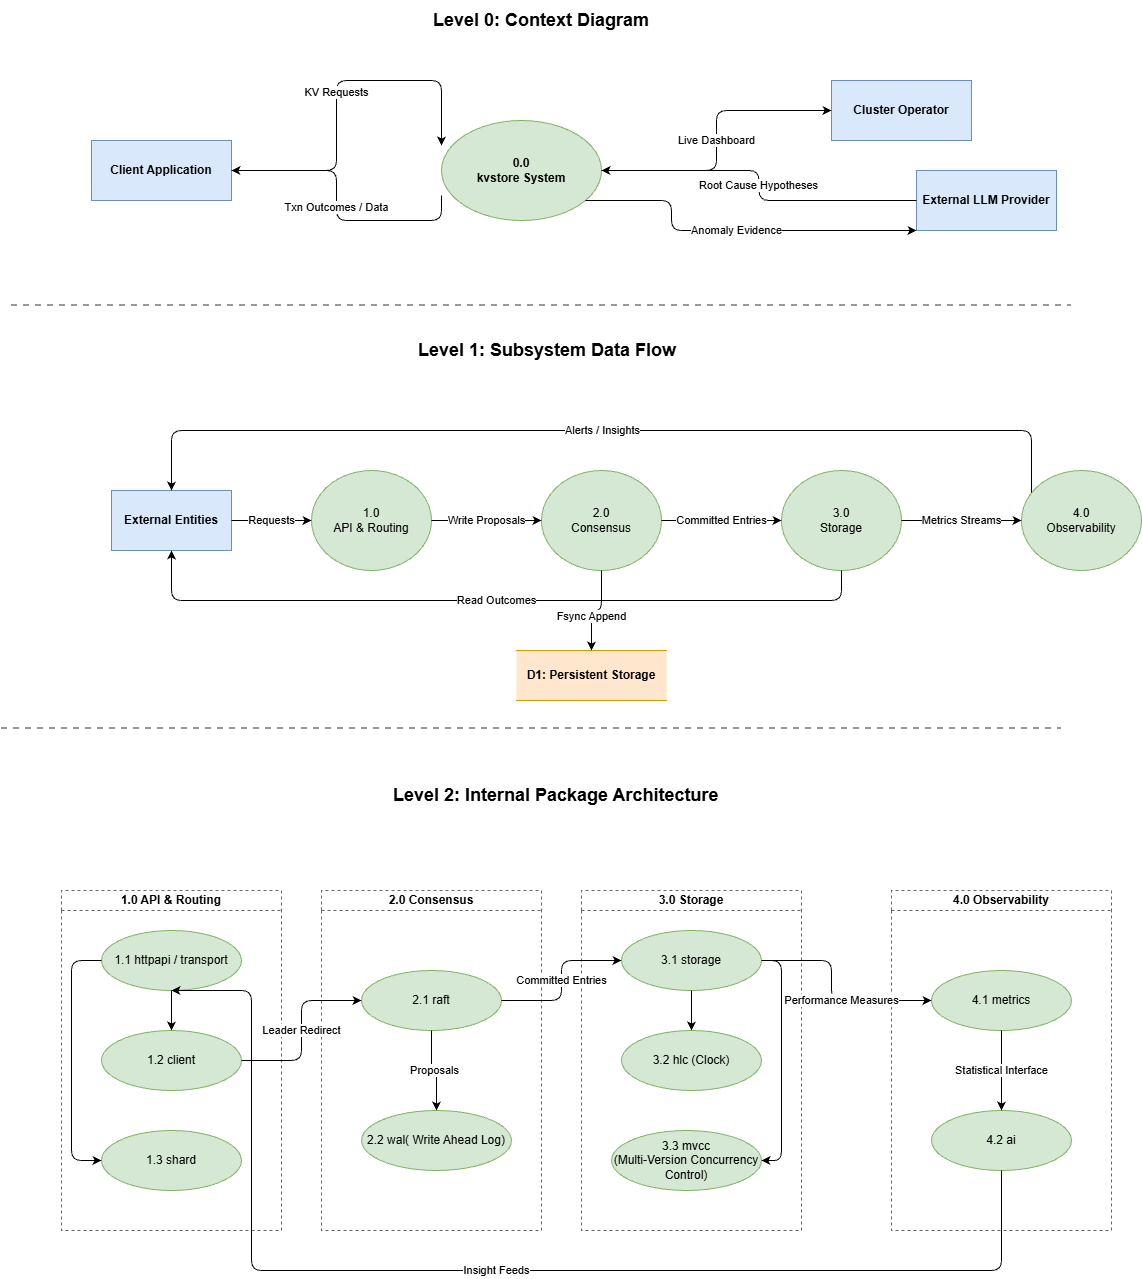

The diagram above was exported from draw.io. Its source (the exported page's mxGraphModel, read from the mxfile embedded in the PNG):
<mxGraphModel dx="1580" dy="694" grid="1" gridSize="10" guides="1" tooltips="1" connect="1" arrows="1" fold="1" page="1" pageScale="1" pageWidth="850" pageHeight="1100" math="0" shadow="0">
  <root>
    <mxCell id="0" />
    <mxCell id="1" parent="0" />
    <mxCell id="2Yl0SFo1Mnx7D_zvoTuf-1" parent="1" style="text;html=1;strokeColor=none;fillColor=none;align=left;verticalAlign=middle;whiteSpace=wrap;rounded=0;" value="&lt;font style=&quot;font-size: 18px;&quot;&gt;&lt;b&gt;Level 0: Context Diagram&lt;/b&gt;&lt;/font&gt;" vertex="1">
      <mxGeometry height="40" width="300" x="720" y="140" as="geometry" />
    </mxCell>
    <mxCell id="2Yl0SFo1Mnx7D_zvoTuf-2" parent="1" style="rounded=0;whiteSpace=wrap;html=1;fillColor=#dae8fc;strokeColor=#6c8ebf;fontStyle=1;" value="Client Application" vertex="1">
      <mxGeometry height="60" width="140" x="380" y="280" as="geometry" />
    </mxCell>
    <mxCell id="2Yl0SFo1Mnx7D_zvoTuf-3" parent="1" style="ellipse;whiteSpace=wrap;html=1;fillColor=#d5e8d4;strokeColor=#82b366;fontStyle=1;" value="0.0&lt;br&gt;kvstore System" vertex="1">
      <mxGeometry height="100" width="160" x="730" y="260" as="geometry" />
    </mxCell>
    <mxCell id="2Yl0SFo1Mnx7D_zvoTuf-4" parent="1" style="rounded=0;whiteSpace=wrap;html=1;fillColor=#dae8fc;strokeColor=#6c8ebf;fontStyle=1;" value="Cluster Operator" vertex="1">
      <mxGeometry height="60" width="140" x="1120" y="220" as="geometry" />
    </mxCell>
    <mxCell id="2Yl0SFo1Mnx7D_zvoTuf-5" parent="1" style="rounded=0;whiteSpace=wrap;html=1;fillColor=#dae8fc;strokeColor=#6c8ebf;fontStyle=1;" value="External LLM Provider" vertex="1">
      <mxGeometry height="60" width="140" x="1205" y="310" as="geometry" />
    </mxCell>
    <mxCell id="2Yl0SFo1Mnx7D_zvoTuf-6" edge="1" parent="1" source="2Yl0SFo1Mnx7D_zvoTuf-2" style="edgeStyle=orthogonalEdgeStyle;rounded=1;html=1;entryX=0;entryY=0.25;entryDx=0;entryDy=0;entryPerimeter=0;" target="2Yl0SFo1Mnx7D_zvoTuf-3" value="KV Requests">
      <mxGeometry relative="1" as="geometry">
        <Array as="points">
          <mxPoint x="625" y="310" />
          <mxPoint x="625" y="220" />
          <mxPoint x="730" y="220" />
        </Array>
      </mxGeometry>
    </mxCell>
    <mxCell id="2Yl0SFo1Mnx7D_zvoTuf-7" edge="1" parent="1" source="2Yl0SFo1Mnx7D_zvoTuf-3" style="edgeStyle=orthogonalEdgeStyle;rounded=1;html=1;exitX=0;exitY=0.75;exitDx=0;exitDy=0;exitPerimeter=0;" target="2Yl0SFo1Mnx7D_zvoTuf-2" value="Txn Outcomes / Data">
      <mxGeometry relative="1" as="geometry">
        <Array as="points">
          <mxPoint x="730" y="360" />
          <mxPoint x="625" y="360" />
          <mxPoint x="625" y="310" />
        </Array>
      </mxGeometry>
    </mxCell>
    <mxCell id="2Yl0SFo1Mnx7D_zvoTuf-8" edge="1" parent="1" source="2Yl0SFo1Mnx7D_zvoTuf-3" style="edgeStyle=orthogonalEdgeStyle;rounded=1;html=1;" target="2Yl0SFo1Mnx7D_zvoTuf-4" value="Live Dashboard">
      <mxGeometry relative="1" as="geometry" />
    </mxCell>
    <mxCell id="2Yl0SFo1Mnx7D_zvoTuf-9" edge="1" parent="1" source="2Yl0SFo1Mnx7D_zvoTuf-5" style="edgeStyle=orthogonalEdgeStyle;rounded=1;html=1;" target="2Yl0SFo1Mnx7D_zvoTuf-3" value="Root Cause Hypotheses">
      <mxGeometry relative="1" as="geometry" />
    </mxCell>
    <mxCell id="2Yl0SFo1Mnx7D_zvoTuf-10" edge="1" parent="1" source="2Yl0SFo1Mnx7D_zvoTuf-3" style="edgeStyle=orthogonalEdgeStyle;rounded=1;html=1;" target="2Yl0SFo1Mnx7D_zvoTuf-5" value="Anomaly Evidence">
      <mxGeometry relative="1" as="geometry">
        <Array as="points">
          <mxPoint x="960" y="340" />
          <mxPoint x="960" y="370" />
        </Array>
      </mxGeometry>
    </mxCell>
    <mxCell id="2Yl0SFo1Mnx7D_zvoTuf-11" parent="1" style="line;strokeWidth=2;html=1;strokeColor=#999999;dashed=1;" value="" vertex="1">
      <mxGeometry height="10" width="1060" x="300" y="440" as="geometry" />
    </mxCell>
    <mxCell id="2Yl0SFo1Mnx7D_zvoTuf-12" parent="1" style="text;html=1;strokeColor=none;fillColor=none;align=left;verticalAlign=middle;whiteSpace=wrap;rounded=0;" value="&lt;font style=&quot;font-size: 18px;&quot;&gt;&lt;b&gt;Level 1: Subsystem Data Flow&lt;/b&gt;&lt;/font&gt;" vertex="1">
      <mxGeometry height="40" width="350" x="705" y="470" as="geometry" />
    </mxCell>
    <mxCell id="2Yl0SFo1Mnx7D_zvoTuf-13" parent="1" style="rounded=0;whiteSpace=wrap;html=1;fillColor=#dae8fc;strokeColor=#6c8ebf;fontStyle=1;" value="External Entities" vertex="1">
      <mxGeometry height="60" width="120" x="400" y="630" as="geometry" />
    </mxCell>
    <mxCell id="2Yl0SFo1Mnx7D_zvoTuf-14" parent="1" style="ellipse;whiteSpace=wrap;html=1;fillColor=#d5e8d4;strokeColor=#82b366;" value="1.0&lt;br&gt;API &amp; Routing" vertex="1">
      <mxGeometry height="100" width="120" x="600" y="610" as="geometry" />
    </mxCell>
    <mxCell id="2Yl0SFo1Mnx7D_zvoTuf-15" parent="1" style="ellipse;whiteSpace=wrap;html=1;fillColor=#d5e8d4;strokeColor=#82b366;" value="2.0&lt;br&gt;Consensus" vertex="1">
      <mxGeometry height="100" width="120" x="830" y="610" as="geometry" />
    </mxCell>
    <mxCell id="2Yl0SFo1Mnx7D_zvoTuf-16" parent="1" style="ellipse;whiteSpace=wrap;html=1;fillColor=#d5e8d4;strokeColor=#82b366;" value="3.0&lt;br&gt;Storage" vertex="1">
      <mxGeometry height="100" width="120" x="1070" y="610" as="geometry" />
    </mxCell>
    <mxCell id="2Yl0SFo1Mnx7D_zvoTuf-17" parent="1" style="ellipse;whiteSpace=wrap;html=1;fillColor=#d5e8d4;strokeColor=#82b366;" value="4.0&lt;br&gt;Observability" vertex="1">
      <mxGeometry height="100" width="120" x="1310" y="610" as="geometry" />
    </mxCell>
    <mxCell id="2Yl0SFo1Mnx7D_zvoTuf-18" parent="1" style="shape=partialRectangle;whiteSpace=wrap;html=1;right=0;left=0;fillColor=#ffe6cc;strokeColor=#d79b00;fontStyle=1;" value="D1: Persistent Storage" vertex="1">
      <mxGeometry height="50" width="150" x="805" y="790" as="geometry" />
    </mxCell>
    <mxCell id="2Yl0SFo1Mnx7D_zvoTuf-19" edge="1" parent="1" source="2Yl0SFo1Mnx7D_zvoTuf-13" style="edgeStyle=orthogonalEdgeStyle;rounded=1;html=1;" target="2Yl0SFo1Mnx7D_zvoTuf-14" value="Requests">
      <mxGeometry relative="1" as="geometry" />
    </mxCell>
    <mxCell id="2Yl0SFo1Mnx7D_zvoTuf-20" edge="1" parent="1" source="2Yl0SFo1Mnx7D_zvoTuf-14" style="edgeStyle=orthogonalEdgeStyle;rounded=1;html=1;" target="2Yl0SFo1Mnx7D_zvoTuf-15" value="Write Proposals">
      <mxGeometry relative="1" as="geometry" />
    </mxCell>
    <mxCell id="2Yl0SFo1Mnx7D_zvoTuf-21" edge="1" parent="1" source="2Yl0SFo1Mnx7D_zvoTuf-15" style="edgeStyle=orthogonalEdgeStyle;rounded=1;html=1;" target="2Yl0SFo1Mnx7D_zvoTuf-18" value="Fsync Append">
      <mxGeometry relative="1" x="0.25" as="geometry">
        <mxPoint as="offset" />
      </mxGeometry>
    </mxCell>
    <mxCell id="2Yl0SFo1Mnx7D_zvoTuf-22" edge="1" parent="1" source="2Yl0SFo1Mnx7D_zvoTuf-15" style="edgeStyle=orthogonalEdgeStyle;rounded=1;html=1;" target="2Yl0SFo1Mnx7D_zvoTuf-16" value="Committed Entries">
      <mxGeometry relative="1" as="geometry" />
    </mxCell>
    <mxCell id="2Yl0SFo1Mnx7D_zvoTuf-23" edge="1" parent="1" source="2Yl0SFo1Mnx7D_zvoTuf-16" style="edgeStyle=orthogonalEdgeStyle;rounded=1;html=1;" target="2Yl0SFo1Mnx7D_zvoTuf-17" value="Metrics Streams">
      <mxGeometry relative="1" as="geometry" />
    </mxCell>
    <mxCell id="2Yl0SFo1Mnx7D_zvoTuf-24" edge="1" parent="1" source="2Yl0SFo1Mnx7D_zvoTuf-17" style="edgeStyle=orthogonalEdgeStyle;rounded=1;html=1;entryX=0.5;entryY=0;entryDx=0;entryDy=0;" target="2Yl0SFo1Mnx7D_zvoTuf-13" value="Alerts / Insights">
      <mxGeometry relative="1" as="geometry">
        <Array as="points">
          <mxPoint x="1320" y="570" />
          <mxPoint x="460" y="570" />
        </Array>
      </mxGeometry>
    </mxCell>
    <mxCell id="2Yl0SFo1Mnx7D_zvoTuf-25" edge="1" parent="1" source="2Yl0SFo1Mnx7D_zvoTuf-16" style="edgeStyle=orthogonalEdgeStyle;rounded=1;html=1;exitX=0.5;exitY=1;exitDx=0;exitDy=0;entryX=0.5;entryY=1;entryDx=0;entryDy=0;" target="2Yl0SFo1Mnx7D_zvoTuf-13" value="Read Outcomes">
      <mxGeometry relative="1" as="geometry">
        <Array as="points">
          <mxPoint x="1130" y="740" />
          <mxPoint x="460" y="740" />
        </Array>
      </mxGeometry>
    </mxCell>
    <mxCell id="2Yl0SFo1Mnx7D_zvoTuf-26" parent="1" style="line;strokeWidth=2;html=1;strokeColor=#999999;dashed=1;" value="" vertex="1">
      <mxGeometry height="10" width="1060" x="290" y="863" as="geometry" />
    </mxCell>
    <mxCell id="2Yl0SFo1Mnx7D_zvoTuf-27" parent="1" style="text;html=1;strokeColor=none;fillColor=none;align=left;verticalAlign=middle;whiteSpace=wrap;rounded=0;" value="&lt;font style=&quot;font-size: 18px;&quot;&gt;&lt;b&gt;Level 2: Internal Package Architecture&lt;/b&gt;&lt;/font&gt;" vertex="1">
      <mxGeometry height="40" width="380" x="680" y="915" as="geometry" />
    </mxCell>
    <mxCell id="2Yl0SFo1Mnx7D_zvoTuf-28" parent="1" style="swimlane;whiteSpace=wrap;html=1;dashed=1;fillColor=none;strokeColor=#666666;startSize=20;" value="1.0 API &amp; Routing" vertex="1">
      <mxGeometry height="340" width="220" x="350" y="1030" as="geometry" />
    </mxCell>
    <mxCell id="2Yl0SFo1Mnx7D_zvoTuf-29" parent="2Yl0SFo1Mnx7D_zvoTuf-28" style="ellipse;whiteSpace=wrap;html=1;fillColor=#d5e8d4;strokeColor=#82b366;" value="1.1 httpapi / transport" vertex="1">
      <mxGeometry height="60" width="140" x="40" y="40" as="geometry" />
    </mxCell>
    <mxCell id="2Yl0SFo1Mnx7D_zvoTuf-30" parent="2Yl0SFo1Mnx7D_zvoTuf-28" style="ellipse;whiteSpace=wrap;html=1;fillColor=#d5e8d4;strokeColor=#82b366;" value="1.2 client" vertex="1">
      <mxGeometry height="60" width="140" x="40" y="140" as="geometry" />
    </mxCell>
    <mxCell id="2Yl0SFo1Mnx7D_zvoTuf-31" parent="2Yl0SFo1Mnx7D_zvoTuf-28" style="ellipse;whiteSpace=wrap;html=1;fillColor=#d5e8d4;strokeColor=#82b366;" value="1.3 shard" vertex="1">
      <mxGeometry height="60" width="140" x="40" y="240" as="geometry" />
    </mxCell>
    <mxCell id="2Yl0SFo1Mnx7D_zvoTuf-32" edge="1" parent="2Yl0SFo1Mnx7D_zvoTuf-28" source="2Yl0SFo1Mnx7D_zvoTuf-29" target="2Yl0SFo1Mnx7D_zvoTuf-30">
      <mxGeometry relative="1" as="geometry" />
    </mxCell>
    <mxCell id="2Yl0SFo1Mnx7D_zvoTuf-33" edge="1" parent="2Yl0SFo1Mnx7D_zvoTuf-28" source="2Yl0SFo1Mnx7D_zvoTuf-29" target="2Yl0SFo1Mnx7D_zvoTuf-31">
      <mxGeometry relative="1" as="geometry">
        <Array as="points">
          <mxPoint x="10" y="70" />
          <mxPoint x="10" y="270" />
        </Array>
      </mxGeometry>
    </mxCell>
    <mxCell id="2Yl0SFo1Mnx7D_zvoTuf-34" parent="1" style="swimlane;whiteSpace=wrap;html=1;dashed=1;fillColor=none;strokeColor=#666666;startSize=20;" value="2.0 Consensus" vertex="1">
      <mxGeometry height="340" width="220" x="610" y="1030" as="geometry" />
    </mxCell>
    <mxCell id="2Yl0SFo1Mnx7D_zvoTuf-35" parent="2Yl0SFo1Mnx7D_zvoTuf-34" style="ellipse;whiteSpace=wrap;html=1;fillColor=#d5e8d4;strokeColor=#82b366;" value="2.1 raft" vertex="1">
      <mxGeometry height="60" width="140" x="40" y="80" as="geometry" />
    </mxCell>
    <mxCell id="2Yl0SFo1Mnx7D_zvoTuf-36" parent="2Yl0SFo1Mnx7D_zvoTuf-34" style="ellipse;whiteSpace=wrap;html=1;fillColor=#d5e8d4;strokeColor=#82b366;" value="2.2 wal( Write Ahead Log)" vertex="1">
      <mxGeometry height="60" width="150" x="40" y="220" as="geometry" />
    </mxCell>
    <mxCell id="2Yl0SFo1Mnx7D_zvoTuf-37" edge="1" parent="2Yl0SFo1Mnx7D_zvoTuf-34" source="2Yl0SFo1Mnx7D_zvoTuf-35" style="edgeStyle=orthogonalEdgeStyle;rounded=1;html=1;" target="2Yl0SFo1Mnx7D_zvoTuf-36" value="Proposals">
      <mxGeometry relative="1" as="geometry" />
    </mxCell>
    <mxCell id="2Yl0SFo1Mnx7D_zvoTuf-38" parent="1" style="swimlane;whiteSpace=wrap;html=1;dashed=1;fillColor=none;strokeColor=#666666;startSize=20;" value="3.0 Storage" vertex="1">
      <mxGeometry height="340" width="220" x="870" y="1030" as="geometry" />
    </mxCell>
    <mxCell id="2Yl0SFo1Mnx7D_zvoTuf-39" parent="2Yl0SFo1Mnx7D_zvoTuf-38" style="ellipse;whiteSpace=wrap;html=1;fillColor=#d5e8d4;strokeColor=#82b366;" value="3.1 storage" vertex="1">
      <mxGeometry height="60" width="140" x="40" y="40" as="geometry" />
    </mxCell>
    <mxCell id="2Yl0SFo1Mnx7D_zvoTuf-40" parent="2Yl0SFo1Mnx7D_zvoTuf-38" style="ellipse;whiteSpace=wrap;html=1;fillColor=#d5e8d4;strokeColor=#82b366;" value="3.2 hlc (Clock)" vertex="1">
      <mxGeometry height="60" width="140" x="40" y="140" as="geometry" />
    </mxCell>
    <mxCell id="2Yl0SFo1Mnx7D_zvoTuf-41" parent="2Yl0SFo1Mnx7D_zvoTuf-38" style="ellipse;whiteSpace=wrap;html=1;fillColor=#d5e8d4;strokeColor=#82b366;" value="3.3 mvcc&lt;div&gt;(Multi-Version Concurrency Control)&lt;/div&gt;" vertex="1">
      <mxGeometry height="60" width="150" x="30" y="240" as="geometry" />
    </mxCell>
    <mxCell id="2Yl0SFo1Mnx7D_zvoTuf-42" edge="1" parent="2Yl0SFo1Mnx7D_zvoTuf-38" source="2Yl0SFo1Mnx7D_zvoTuf-39" target="2Yl0SFo1Mnx7D_zvoTuf-40">
      <mxGeometry relative="1" as="geometry" />
    </mxCell>
    <mxCell id="2Yl0SFo1Mnx7D_zvoTuf-43" edge="1" parent="2Yl0SFo1Mnx7D_zvoTuf-38" source="2Yl0SFo1Mnx7D_zvoTuf-39" target="2Yl0SFo1Mnx7D_zvoTuf-41">
      <mxGeometry relative="1" as="geometry">
        <Array as="points">
          <mxPoint x="200" y="70" />
          <mxPoint x="200" y="270" />
        </Array>
      </mxGeometry>
    </mxCell>
    <mxCell id="2Yl0SFo1Mnx7D_zvoTuf-44" parent="1" style="swimlane;whiteSpace=wrap;html=1;dashed=1;fillColor=none;strokeColor=#666666;startSize=20;" value="4.0 Observability" vertex="1">
      <mxGeometry height="340" width="220" x="1180" y="1030" as="geometry" />
    </mxCell>
    <mxCell id="2Yl0SFo1Mnx7D_zvoTuf-45" parent="2Yl0SFo1Mnx7D_zvoTuf-44" style="ellipse;whiteSpace=wrap;html=1;fillColor=#d5e8d4;strokeColor=#82b366;" value="4.1 metrics" vertex="1">
      <mxGeometry height="60" width="140" x="40" y="80" as="geometry" />
    </mxCell>
    <mxCell id="2Yl0SFo1Mnx7D_zvoTuf-46" parent="2Yl0SFo1Mnx7D_zvoTuf-44" style="ellipse;whiteSpace=wrap;html=1;fillColor=#d5e8d4;strokeColor=#82b366;" value="4.2 ai" vertex="1">
      <mxGeometry height="60" width="140" x="40" y="220" as="geometry" />
    </mxCell>
    <mxCell id="2Yl0SFo1Mnx7D_zvoTuf-47" edge="1" parent="2Yl0SFo1Mnx7D_zvoTuf-44" source="2Yl0SFo1Mnx7D_zvoTuf-45" style="edgeStyle=orthogonalEdgeStyle;rounded=1;html=1;" target="2Yl0SFo1Mnx7D_zvoTuf-46" value="Statistical Interface">
      <mxGeometry relative="1" as="geometry" />
    </mxCell>
    <mxCell id="2Yl0SFo1Mnx7D_zvoTuf-48" edge="1" parent="1" source="2Yl0SFo1Mnx7D_zvoTuf-30" style="edgeStyle=orthogonalEdgeStyle;rounded=1;html=1;" target="2Yl0SFo1Mnx7D_zvoTuf-35" value="Leader Redirect">
      <mxGeometry relative="1" as="geometry">
        <Array as="points">
          <mxPoint x="590" y="1200" />
          <mxPoint x="590" y="1140" />
        </Array>
      </mxGeometry>
    </mxCell>
    <mxCell id="2Yl0SFo1Mnx7D_zvoTuf-49" edge="1" parent="1" source="2Yl0SFo1Mnx7D_zvoTuf-35" style="edgeStyle=orthogonalEdgeStyle;rounded=1;html=1;" target="2Yl0SFo1Mnx7D_zvoTuf-39" value="Committed Entries">
      <mxGeometry relative="1" as="geometry">
        <Array as="points">
          <mxPoint x="850" y="1140" />
          <mxPoint x="850" y="1100" />
        </Array>
      </mxGeometry>
    </mxCell>
    <mxCell id="2Yl0SFo1Mnx7D_zvoTuf-50" edge="1" parent="1" source="2Yl0SFo1Mnx7D_zvoTuf-39" style="edgeStyle=orthogonalEdgeStyle;rounded=1;html=1;" target="2Yl0SFo1Mnx7D_zvoTuf-45" value="Performance Measures">
      <mxGeometry relative="1" x="0.1429" as="geometry">
        <mxPoint as="offset" />
        <Array as="points">
          <mxPoint x="1120" y="1100" />
          <mxPoint x="1120" y="1140" />
        </Array>
      </mxGeometry>
    </mxCell>
    <mxCell id="2Yl0SFo1Mnx7D_zvoTuf-51" edge="1" parent="1" source="2Yl0SFo1Mnx7D_zvoTuf-46" style="edgeStyle=orthogonalEdgeStyle;rounded=1;html=1;exitX=0.5;exitY=1;exitDx=0;exitDy=0;entryX=0.5;entryY=1;entryDx=0;entryDy=0;" target="2Yl0SFo1Mnx7D_zvoTuf-29" value="Insight Feeds">
      <mxGeometry relative="1" as="geometry">
        <Array as="points">
          <mxPoint x="1290" y="1410" />
          <mxPoint x="540" y="1410" />
          <mxPoint x="540" y="1130" />
        </Array>
      </mxGeometry>
    </mxCell>
  </root>
</mxGraphModel>